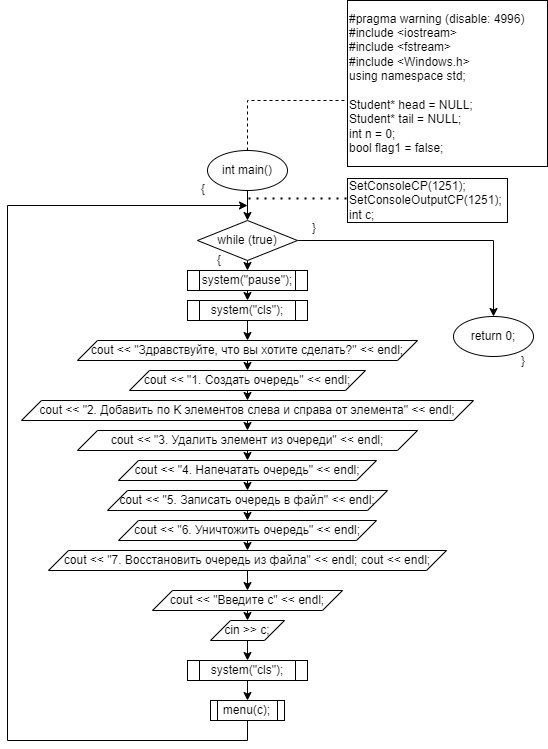

The diagram above was exported from draw.io. Its source (the exported page's mxGraphModel, read from the mxfile embedded in the PNG):
<mxGraphModel dx="472" dy="2004" grid="1" gridSize="10" guides="1" tooltips="1" connect="1" arrows="1" fold="1" page="1" pageScale="1" pageWidth="827" pageHeight="1169" math="0" shadow="0">
  <root>
    <mxCell id="0" />
    <mxCell id="1" parent="0" />
    <mxCell id="Kt00TTztuk_OognRlt1M-3" style="edgeStyle=orthogonalEdgeStyle;rounded=0;orthogonalLoop=1;jettySize=auto;html=1;exitX=0.5;exitY=0;exitDx=0;exitDy=0;entryX=0;entryY=0.5;entryDx=0;entryDy=0;dashed=1;endArrow=none;endFill=0;" parent="1" source="Kt00TTztuk_OognRlt1M-1" target="Kt00TTztuk_OognRlt1M-2" edge="1">
      <mxGeometry relative="1" as="geometry">
        <Array as="points">
          <mxPoint x="430" y="70" />
        </Array>
      </mxGeometry>
    </mxCell>
    <mxCell id="Kt00TTztuk_OognRlt1M-5" style="edgeStyle=orthogonalEdgeStyle;rounded=0;orthogonalLoop=1;jettySize=auto;html=1;exitX=0.5;exitY=1;exitDx=0;exitDy=0;entryX=0.5;entryY=0;entryDx=0;entryDy=0;endArrow=classic;endFill=1;" parent="1" source="Kt00TTztuk_OognRlt1M-1" target="Kt00TTztuk_OognRlt1M-4" edge="1">
      <mxGeometry relative="1" as="geometry" />
    </mxCell>
    <mxCell id="Kt00TTztuk_OognRlt1M-1" value="int main()" style="ellipse;whiteSpace=wrap;html=1;" parent="1" vertex="1">
      <mxGeometry x="390" y="120" width="80" height="40" as="geometry" />
    </mxCell>
    <mxCell id="Kt00TTztuk_OognRlt1M-2" value="&lt;div&gt;#pragma warning (disable: 4996)&lt;/div&gt;&lt;div&gt;#include &amp;lt;iostream&amp;gt;&lt;/div&gt;&lt;div&gt;#include &amp;lt;fstream&amp;gt;&lt;/div&gt;&lt;div&gt;#include &amp;lt;Windows.h&amp;gt;&lt;/div&gt;&lt;div&gt;using namespace std;&lt;/div&gt;&lt;div&gt;&lt;br&gt;&lt;/div&gt;&lt;div&gt;&lt;div&gt;Student* head = NULL;&lt;/div&gt;&lt;div&gt;Student* tail = NULL;&lt;/div&gt;&lt;div&gt;int n = 0;&lt;/div&gt;&lt;div&gt;bool flag1 = false;&lt;/div&gt;&lt;/div&gt;" style="rounded=0;whiteSpace=wrap;html=1;align=left;" parent="1" vertex="1">
      <mxGeometry x="530" y="-30" width="200" height="166" as="geometry" />
    </mxCell>
    <mxCell id="Kt00TTztuk_OognRlt1M-10" style="edgeStyle=orthogonalEdgeStyle;rounded=0;orthogonalLoop=1;jettySize=auto;html=1;exitX=0.5;exitY=1;exitDx=0;exitDy=0;entryX=0.5;entryY=0;entryDx=0;entryDy=0;endArrow=classic;endFill=1;" parent="1" source="Kt00TTztuk_OognRlt1M-4" target="Kt00TTztuk_OognRlt1M-9" edge="1">
      <mxGeometry relative="1" as="geometry" />
    </mxCell>
    <mxCell id="Kt00TTztuk_OognRlt1M-45" style="edgeStyle=orthogonalEdgeStyle;rounded=0;orthogonalLoop=1;jettySize=auto;html=1;exitX=1;exitY=0.5;exitDx=0;exitDy=0;entryX=0.5;entryY=0;entryDx=0;entryDy=0;endArrow=classic;endFill=1;" parent="1" source="Kt00TTztuk_OognRlt1M-4" target="Kt00TTztuk_OognRlt1M-44" edge="1">
      <mxGeometry relative="1" as="geometry" />
    </mxCell>
    <mxCell id="Kt00TTztuk_OognRlt1M-4" value="while (true)" style="rhombus;whiteSpace=wrap;html=1;" parent="1" vertex="1">
      <mxGeometry x="380" y="190" width="100" height="40" as="geometry" />
    </mxCell>
    <mxCell id="Kt00TTztuk_OognRlt1M-7" value="" style="endArrow=none;dashed=1;html=1;dashPattern=1 3;strokeWidth=2;rounded=0;" parent="1" edge="1">
      <mxGeometry width="50" height="50" relative="1" as="geometry">
        <mxPoint x="431" y="168" as="sourcePoint" />
        <mxPoint x="530" y="168" as="targetPoint" />
      </mxGeometry>
    </mxCell>
    <mxCell id="Kt00TTztuk_OognRlt1M-8" value="&lt;div&gt;SetConsoleCP(1251);&lt;/div&gt;&lt;div&gt;&#09;SetConsoleOutputCP(1251);&lt;/div&gt;&lt;div&gt;int c;&lt;/div&gt;" style="rounded=0;whiteSpace=wrap;html=1;align=left;" parent="1" vertex="1">
      <mxGeometry x="530" y="148" width="160" height="44" as="geometry" />
    </mxCell>
    <mxCell id="Kt00TTztuk_OognRlt1M-12" style="edgeStyle=orthogonalEdgeStyle;rounded=0;orthogonalLoop=1;jettySize=auto;html=1;exitX=0.5;exitY=1;exitDx=0;exitDy=0;entryX=0.5;entryY=0;entryDx=0;entryDy=0;endArrow=classic;endFill=1;" parent="1" source="Kt00TTztuk_OognRlt1M-9" target="Kt00TTztuk_OognRlt1M-11" edge="1">
      <mxGeometry relative="1" as="geometry" />
    </mxCell>
    <mxCell id="Kt00TTztuk_OognRlt1M-9" value="&lt;div&gt;&#09;&#09;system(&quot;pause&quot;);&lt;/div&gt;" style="shape=process;whiteSpace=wrap;html=1;backgroundOutline=1;" parent="1" vertex="1">
      <mxGeometry x="370" y="240" width="120" height="20" as="geometry" />
    </mxCell>
    <mxCell id="Kt00TTztuk_OognRlt1M-14" style="edgeStyle=orthogonalEdgeStyle;rounded=0;orthogonalLoop=1;jettySize=auto;html=1;exitX=0.5;exitY=1;exitDx=0;exitDy=0;entryX=0.5;entryY=0;entryDx=0;entryDy=0;endArrow=classic;endFill=1;" parent="1" source="Kt00TTztuk_OognRlt1M-11" target="Kt00TTztuk_OognRlt1M-13" edge="1">
      <mxGeometry relative="1" as="geometry" />
    </mxCell>
    <mxCell id="Kt00TTztuk_OognRlt1M-11" value="&lt;div&gt;&#09;&#09;system(&quot;cls&quot;);&lt;/div&gt;" style="shape=process;whiteSpace=wrap;html=1;backgroundOutline=1;" parent="1" vertex="1">
      <mxGeometry x="370" y="270" width="120" height="20" as="geometry" />
    </mxCell>
    <mxCell id="Kt00TTztuk_OognRlt1M-16" style="edgeStyle=orthogonalEdgeStyle;rounded=0;orthogonalLoop=1;jettySize=auto;html=1;exitX=0.5;exitY=1;exitDx=0;exitDy=0;entryX=0.5;entryY=0;entryDx=0;entryDy=0;endArrow=classic;endFill=1;" parent="1" source="Kt00TTztuk_OognRlt1M-13" target="Kt00TTztuk_OognRlt1M-15" edge="1">
      <mxGeometry relative="1" as="geometry" />
    </mxCell>
    <mxCell id="Kt00TTztuk_OognRlt1M-13" value="&lt;div&gt;&#09;&#09;cout &amp;lt;&amp;lt; &quot;Здравствуйте, что вы хотите сделать?&quot; &amp;lt;&amp;lt; endl;&lt;/div&gt;" style="shape=parallelogram;perimeter=parallelogramPerimeter;whiteSpace=wrap;html=1;fixedSize=1;" parent="1" vertex="1">
      <mxGeometry x="260" y="310" width="340" height="20" as="geometry" />
    </mxCell>
    <mxCell id="Kt00TTztuk_OognRlt1M-18" style="edgeStyle=orthogonalEdgeStyle;rounded=0;orthogonalLoop=1;jettySize=auto;html=1;exitX=0.5;exitY=1;exitDx=0;exitDy=0;entryX=0.5;entryY=0;entryDx=0;entryDy=0;endArrow=classic;endFill=1;" parent="1" source="Kt00TTztuk_OognRlt1M-15" target="Kt00TTztuk_OognRlt1M-17" edge="1">
      <mxGeometry relative="1" as="geometry" />
    </mxCell>
    <mxCell id="Kt00TTztuk_OognRlt1M-15" value="&lt;div&gt;&#09;&#09;cout &amp;lt;&amp;lt; &quot;1. Создать очередь&quot; &amp;lt;&amp;lt; endl;&lt;/div&gt;" style="shape=parallelogram;perimeter=parallelogramPerimeter;whiteSpace=wrap;html=1;fixedSize=1;" parent="1" vertex="1">
      <mxGeometry x="312" y="340" width="236" height="20" as="geometry" />
    </mxCell>
    <mxCell id="Kt00TTztuk_OognRlt1M-26" style="edgeStyle=orthogonalEdgeStyle;rounded=0;orthogonalLoop=1;jettySize=auto;html=1;exitX=0.5;exitY=1;exitDx=0;exitDy=0;entryX=0.5;entryY=0;entryDx=0;entryDy=0;endArrow=classic;endFill=1;" parent="1" source="Kt00TTztuk_OognRlt1M-17" target="Kt00TTztuk_OognRlt1M-20" edge="1">
      <mxGeometry relative="1" as="geometry" />
    </mxCell>
    <mxCell id="Kt00TTztuk_OognRlt1M-17" value="&lt;div&gt;&#09;&#09;cout &amp;lt;&amp;lt; &quot;2. Добавить по K элементов слева и справа от элемента&quot; &amp;lt;&amp;lt; endl;&lt;/div&gt;" style="shape=parallelogram;perimeter=parallelogramPerimeter;whiteSpace=wrap;html=1;fixedSize=1;" parent="1" vertex="1">
      <mxGeometry x="204" y="370" width="452" height="20" as="geometry" />
    </mxCell>
    <mxCell id="Kt00TTztuk_OognRlt1M-27" style="edgeStyle=orthogonalEdgeStyle;rounded=0;orthogonalLoop=1;jettySize=auto;html=1;exitX=0.5;exitY=1;exitDx=0;exitDy=0;entryX=0.5;entryY=0;entryDx=0;entryDy=0;endArrow=classic;endFill=1;" parent="1" source="Kt00TTztuk_OognRlt1M-20" target="Kt00TTztuk_OognRlt1M-21" edge="1">
      <mxGeometry relative="1" as="geometry" />
    </mxCell>
    <mxCell id="Kt00TTztuk_OognRlt1M-20" value="&lt;div&gt;&#09;&#09;cout &amp;lt;&amp;lt; &quot;3. Удалить элемент из очереди&quot; &amp;lt;&amp;lt; endl;&lt;/div&gt;" style="shape=parallelogram;perimeter=parallelogramPerimeter;whiteSpace=wrap;html=1;fixedSize=1;" parent="1" vertex="1">
      <mxGeometry x="260" y="400" width="340" height="20" as="geometry" />
    </mxCell>
    <mxCell id="Kt00TTztuk_OognRlt1M-28" style="edgeStyle=orthogonalEdgeStyle;rounded=0;orthogonalLoop=1;jettySize=auto;html=1;exitX=0.5;exitY=1;exitDx=0;exitDy=0;entryX=0.5;entryY=0;entryDx=0;entryDy=0;endArrow=classic;endFill=1;" parent="1" source="Kt00TTztuk_OognRlt1M-21" target="Kt00TTztuk_OognRlt1M-22" edge="1">
      <mxGeometry relative="1" as="geometry" />
    </mxCell>
    <mxCell id="Kt00TTztuk_OognRlt1M-21" value="&lt;div&gt;&#09;&#09;cout &amp;lt;&amp;lt; &quot;4. Напечатать очередь&quot; &amp;lt;&amp;lt; endl;&lt;/div&gt;" style="shape=parallelogram;perimeter=parallelogramPerimeter;whiteSpace=wrap;html=1;fixedSize=1;" parent="1" vertex="1">
      <mxGeometry x="301" y="430" width="258" height="20" as="geometry" />
    </mxCell>
    <mxCell id="Kt00TTztuk_OognRlt1M-30" style="edgeStyle=orthogonalEdgeStyle;rounded=0;orthogonalLoop=1;jettySize=auto;html=1;exitX=0.5;exitY=1;exitDx=0;exitDy=0;entryX=0.5;entryY=0;entryDx=0;entryDy=0;endArrow=classic;endFill=1;" parent="1" source="Kt00TTztuk_OognRlt1M-22" target="Kt00TTztuk_OognRlt1M-24" edge="1">
      <mxGeometry relative="1" as="geometry" />
    </mxCell>
    <mxCell id="Kt00TTztuk_OognRlt1M-22" value="&lt;div&gt;&#09;&#09;cout &amp;lt;&amp;lt; &quot;5. Записать очередь в файл&quot; &amp;lt;&amp;lt; endl;&lt;/div&gt;" style="shape=parallelogram;perimeter=parallelogramPerimeter;whiteSpace=wrap;html=1;fixedSize=1;" parent="1" vertex="1">
      <mxGeometry x="290" y="460" width="280" height="20" as="geometry" />
    </mxCell>
    <mxCell id="Kt00TTztuk_OognRlt1M-31" style="edgeStyle=orthogonalEdgeStyle;rounded=0;orthogonalLoop=1;jettySize=auto;html=1;exitX=0.5;exitY=1;exitDx=0;exitDy=0;entryX=0.5;entryY=0;entryDx=0;entryDy=0;endArrow=classic;endFill=1;" parent="1" source="Kt00TTztuk_OognRlt1M-24" target="Kt00TTztuk_OognRlt1M-25" edge="1">
      <mxGeometry relative="1" as="geometry" />
    </mxCell>
    <mxCell id="Kt00TTztuk_OognRlt1M-24" value="&lt;div&gt;&#09;&#09;cout &amp;lt;&amp;lt; &quot;6. Уничтожить очередь&quot; &amp;lt;&amp;lt; endl;&lt;/div&gt;" style="shape=parallelogram;perimeter=parallelogramPerimeter;whiteSpace=wrap;html=1;fixedSize=1;" parent="1" vertex="1">
      <mxGeometry x="301" y="490" width="258" height="20" as="geometry" />
    </mxCell>
    <mxCell id="Kt00TTztuk_OognRlt1M-33" style="edgeStyle=orthogonalEdgeStyle;rounded=0;orthogonalLoop=1;jettySize=auto;html=1;exitX=0.5;exitY=1;exitDx=0;exitDy=0;entryX=0.5;entryY=0;entryDx=0;entryDy=0;endArrow=classic;endFill=1;" parent="1" source="Kt00TTztuk_OognRlt1M-25" target="Kt00TTztuk_OognRlt1M-32" edge="1">
      <mxGeometry relative="1" as="geometry" />
    </mxCell>
    <mxCell id="Kt00TTztuk_OognRlt1M-25" value="&lt;div&gt;&#09;&#09;cout &amp;lt;&amp;lt; &quot;7. Восстановить очередь из файла&quot; &amp;lt;&amp;lt; endl; cout &amp;lt;&amp;lt; endl;&lt;/div&gt;" style="shape=parallelogram;perimeter=parallelogramPerimeter;whiteSpace=wrap;html=1;fixedSize=1;" parent="1" vertex="1">
      <mxGeometry x="231" y="520" width="398" height="20" as="geometry" />
    </mxCell>
    <mxCell id="Kt00TTztuk_OognRlt1M-35" style="edgeStyle=orthogonalEdgeStyle;rounded=0;orthogonalLoop=1;jettySize=auto;html=1;exitX=0.5;exitY=1;exitDx=0;exitDy=0;entryX=0.5;entryY=0;entryDx=0;entryDy=0;endArrow=classic;endFill=1;" parent="1" source="Kt00TTztuk_OognRlt1M-32" target="Kt00TTztuk_OognRlt1M-34" edge="1">
      <mxGeometry relative="1" as="geometry" />
    </mxCell>
    <mxCell id="Kt00TTztuk_OognRlt1M-32" value="&lt;div&gt;&#09;&#09;cout &amp;lt;&amp;lt; &quot;Введите c&quot; &amp;lt;&amp;lt; endl;&lt;/div&gt;" style="shape=parallelogram;perimeter=parallelogramPerimeter;whiteSpace=wrap;html=1;fixedSize=1;" parent="1" vertex="1">
      <mxGeometry x="335" y="560" width="190" height="20" as="geometry" />
    </mxCell>
    <mxCell id="Kt00TTztuk_OognRlt1M-37" style="edgeStyle=orthogonalEdgeStyle;rounded=0;orthogonalLoop=1;jettySize=auto;html=1;exitX=0.5;exitY=1;exitDx=0;exitDy=0;entryX=0.5;entryY=0;entryDx=0;entryDy=0;endArrow=classic;endFill=1;" parent="1" source="Kt00TTztuk_OognRlt1M-34" target="Kt00TTztuk_OognRlt1M-36" edge="1">
      <mxGeometry relative="1" as="geometry" />
    </mxCell>
    <mxCell id="Kt00TTztuk_OognRlt1M-34" value="&lt;div&gt;&#09;&#09;cin &amp;gt;&amp;gt; c;&lt;/div&gt;" style="shape=parallelogram;perimeter=parallelogramPerimeter;whiteSpace=wrap;html=1;fixedSize=1;" parent="1" vertex="1">
      <mxGeometry x="393" y="590" width="74" height="20" as="geometry" />
    </mxCell>
    <mxCell id="Kt00TTztuk_OognRlt1M-39" style="edgeStyle=orthogonalEdgeStyle;rounded=0;orthogonalLoop=1;jettySize=auto;html=1;exitX=0.5;exitY=1;exitDx=0;exitDy=0;entryX=0.5;entryY=0;entryDx=0;entryDy=0;endArrow=classic;endFill=1;" parent="1" source="Kt00TTztuk_OognRlt1M-36" target="Kt00TTztuk_OognRlt1M-38" edge="1">
      <mxGeometry relative="1" as="geometry" />
    </mxCell>
    <mxCell id="Kt00TTztuk_OognRlt1M-36" value="&lt;div&gt;&#09;&#09;system(&quot;cls&quot;);&lt;/div&gt;" style="shape=process;whiteSpace=wrap;html=1;backgroundOutline=1;" parent="1" vertex="1">
      <mxGeometry x="370" y="630" width="120" height="20" as="geometry" />
    </mxCell>
    <mxCell id="Kt00TTztuk_OognRlt1M-42" style="edgeStyle=orthogonalEdgeStyle;rounded=0;orthogonalLoop=1;jettySize=auto;html=1;exitX=0.5;exitY=1;exitDx=0;exitDy=0;endArrow=classic;endFill=1;" parent="1" source="Kt00TTztuk_OognRlt1M-38" edge="1">
      <mxGeometry relative="1" as="geometry">
        <mxPoint x="430" y="175" as="targetPoint" />
        <Array as="points">
          <mxPoint x="430" y="710" />
          <mxPoint x="190" y="710" />
          <mxPoint x="190" y="175" />
          <mxPoint x="430" y="175" />
        </Array>
      </mxGeometry>
    </mxCell>
    <mxCell id="Kt00TTztuk_OognRlt1M-38" value="&lt;div&gt;&#09;&#09;menu(c);&lt;/div&gt;" style="shape=process;whiteSpace=wrap;html=1;backgroundOutline=1;" parent="1" vertex="1">
      <mxGeometry x="393" y="670" width="74" height="20" as="geometry" />
    </mxCell>
    <mxCell id="Kt00TTztuk_OognRlt1M-40" value="{" style="text;html=1;strokeColor=none;fillColor=none;align=center;verticalAlign=middle;whiteSpace=wrap;rounded=0;" parent="1" vertex="1">
      <mxGeometry x="377" y="151" width="18" height="16" as="geometry" />
    </mxCell>
    <mxCell id="Kt00TTztuk_OognRlt1M-41" value="}" style="text;html=1;strokeColor=none;fillColor=none;align=center;verticalAlign=middle;whiteSpace=wrap;rounded=0;" parent="1" vertex="1">
      <mxGeometry x="488" y="190" width="18" height="16" as="geometry" />
    </mxCell>
    <mxCell id="Kt00TTztuk_OognRlt1M-43" value="{" style="text;html=1;strokeColor=none;fillColor=none;align=center;verticalAlign=middle;whiteSpace=wrap;rounded=0;" parent="1" vertex="1">
      <mxGeometry x="393" y="222" width="18" height="16" as="geometry" />
    </mxCell>
    <mxCell id="Kt00TTztuk_OognRlt1M-44" value="return 0;" style="ellipse;whiteSpace=wrap;html=1;" parent="1" vertex="1">
      <mxGeometry x="636" y="286" width="80" height="40" as="geometry" />
    </mxCell>
    <mxCell id="Kt00TTztuk_OognRlt1M-46" value="}" style="text;html=1;strokeColor=none;fillColor=none;align=center;verticalAlign=middle;whiteSpace=wrap;rounded=0;" parent="1" vertex="1">
      <mxGeometry x="697" y="323" width="18" height="16" as="geometry" />
    </mxCell>
  </root>
</mxGraphModel>